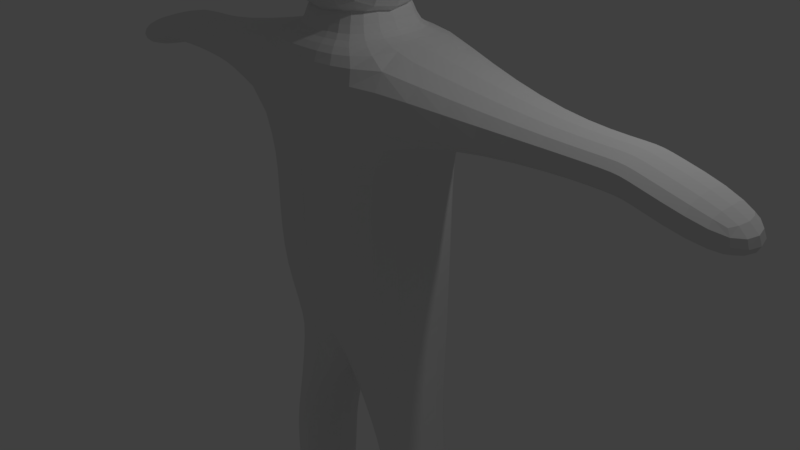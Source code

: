 # Source: stickman.blend  (saved by Blender 2.79.0; exported with 4.5.12 LTS)
import bpy
from mathutils import Matrix  # noqa: F401  (used for matrix-valued properties, if any)

bpy.ops.wm.read_factory_settings(use_empty=True)
scene = bpy.context.scene
scene.name = 'Scene'

# ---- collections
col_collection_1 = bpy.data.collections.new('Collection 1'); scene.collection.children.link(col_collection_1)

# ---- materials (node trees are filled in below, after node groups)
mat_material = bpy.data.materials.new('Material')
mat_material.alpha_threshold = 0.0
mat_material.use_transparent_shadow = False
mat_material.roughness = 0.5
mat_material.line_color = (0.0, 0.0, 0.0, 1.0)

# ---- material node trees

# ---- world
world_world = bpy.data.worlds.new('World'); scene.world = world_world
world_world.color = (0.05088, 0.05088, 0.05088)
world_world.use_sun_shadow = False
world_world.sun_shadow_jitter_overblur = 0.0
world_world.cycles.sampling_method = 'MANUAL'

# ---- cameras
cam_camera = bpy.data.cameras.new('Camera')
cam_camera.clip_end = 100.0
cam_camera.lens = 35.0
cam_camera.sensor_width = 32.0
cam_camera.sensor_height = 18.0
cam_camera.ortho_scale = 7.314
cam_camera.dof.focus_distance = 0.0
cam_camera.dof.aperture_fstop = 128.0

# ---- lights
light_lamp = bpy.data.lights.new('Lamp', 'POINT')
light_lamp.transmission_factor = 0.0
light_lamp.cutoff_distance = 30.0
light_lamp.energy = 100.0
light_lamp.shadow_buffer_clip_start = 1.001
light_lamp.shadow_soft_size = 0.1
light_lamp.shadow_maximum_resolution = 0.006
light_lamp.use_absolute_resolution = True

# ---- meshes
me_cube = bpy.data.meshes.new('Cube')
me_cube.from_pydata([(0.9829, 0.9767, -1.081), (0.934, -0.8367, -0.9175), (0.9882, 0.963, 1.022), (0.9882, -0.994, 1.022), (1.0, 1.0, 1.888), (1.0, -1.0, 2.929), (1.0, -1.0, 1.888), (3.687, 0.4586, 2.541), (3.687, -0.4587, 2.063), (3.687, 0.4586, 2.063), (-5.364e-07, -1.0, 2.929), (-5.364e-07, -1.0, 1.888), (2.384e-07, 1.0, 1.888), (-0.0114, -0.9984, 0.9963), (-0.0402, 0.9763, 1.008), (3.687, -0.4587, 2.541), (-0.3579, -0.4425, -1.498), (-0.1893, 0.9836, -1.086), (4.999, 0.4586, 1.726), (4.999, -0.4587, 1.726), (4.999, -0.4587, 2.204), (4.999, 0.4586, 2.204), (1.277, 0.5428, -3.287), (1.277, -0.5825, -3.287), (0.7147, -0.5825, -3.287), (0.7147, 0.5428, -3.287), (1.259, 0.4232, -5.414), (1.199, -0.4784, -5.041), (0.7343, -0.6772, -5.855), (0.7948, 0.4232, -5.414), (2.384e-07, 1.0, 2.929), (1.0, 1.0, 2.929), (0.5444, -0.6053, 3.495), (0.5444, 0.4835, 2.929), (0.5444, -0.6053, 2.929), (1.012e-07, 0.4835, 2.929), (-3.206e-07, -0.6053, 2.929), (1.012e-07, 0.4835, 3.495), (0.5444, 0.4835, 3.495), (-3.206e-07, -0.6053, 3.495), (2.683, 0.4586, 2.063), (2.683, -0.4586, 2.541), (2.683, 0.4586, 2.541), (2.683, -0.4586, 2.063), (3.78, 0.4586, 2.039), (3.78, -0.4587, 2.039), (3.78, 0.4586, 2.517), (3.78, -0.4587, 2.517), (0.5114, -0.5113, -2.224), (1.225, -0.6907, -2.697), (1.057, 0.5567, -2.324), (0.552, 0.5567, -2.324), (1.277, -0.5825, -3.661), (1.277, 0.5428, -3.661), (0.7147, 0.5428, -3.661), (0.7147, -0.5825, -3.661), (0.9882, 0.963, -0.09543), (0.9882, -0.994, -0.09543), (0.009767, -0.994, -0.09543), (-0.0441, 0.9496, -0.1121), (-0.9993, -1.074, 2.881), (-0.9993, -1.074, 4.881), (-0.9993, 0.9265, 2.881), (-0.9993, 0.9265, 4.881), (1.001, -1.074, 2.881), (1.001, -1.074, 4.881), (1.001, 0.9265, 2.881), (1.001, 0.9265, 4.881)], [], [(13, 3, 6, 11), (56, 2, 3, 57), (11, 6, 5, 10), (3, 2, 4, 6), (40, 42, 7, 9), (43, 40, 9, 8), (41, 43, 8, 15), (42, 41, 15, 7), (49, 48, 24, 23), (57, 3, 13, 58), (56, 0, 17, 59), (2, 14, 12, 4), (4, 12, 30, 31), (45, 44, 18, 19), (46, 47, 20, 21), (47, 45, 19, 20), (44, 46, 21, 18), (19, 18, 21, 20), (53, 52, 27, 26), (51, 50, 22, 25), (48, 51, 25, 24), (50, 49, 23, 22), (26, 27, 28, 29), (54, 53, 26, 29), (55, 54, 29, 28), (52, 55, 28, 27), (31, 30, 35, 33), (10, 5, 34, 36), (5, 31, 33, 34), (38, 37, 39, 32), (34, 33, 38, 32), (36, 34, 32, 39), (33, 35, 37, 38), (31, 5, 41, 42), (5, 6, 43, 41), (6, 4, 40, 43), (4, 31, 42, 40), (9, 7, 46, 44), (15, 8, 45, 47), (7, 15, 47, 46), (8, 9, 44, 45), (0, 1, 49, 50), (16, 17, 51, 48), (17, 0, 50, 51), (1, 16, 48, 49), (23, 24, 55, 52), (24, 25, 54, 55), (25, 22, 53, 54), (22, 23, 52, 53), (2, 56, 59, 14), (1, 57, 58, 16), (0, 56, 57, 1), (60, 61, 63, 62), (62, 63, 67, 66), (66, 67, 65, 64), (64, 65, 61, 60), (62, 66, 64, 60), (67, 63, 61, 65)])
me_cube.materials.append(mat_material)
me_cube.use_remesh_preserve_volume = False
me_cube.use_remesh_preserve_attributes = False
me_cube.use_mirror_vertex_groups = False
me_cube.update()

# ---- objects
ob_cube = bpy.data.objects.new('Cube', me_cube)
ob_lamp = bpy.data.objects.new('Lamp', light_lamp)
ob_camera = bpy.data.objects.new('Camera', cam_camera)

# ---- transforms, parenting, visibility, modifiers, constraints
ob_cube.location = (0.0, 0.0, 0.0)
ob_cube.lock_rotations_4d = False
ob_cube.empty_display_type = 'ARROWS'
ob_cube.lineart.crease_threshold = 0.0
_m = ob_cube.modifiers.new('Mirror', 'MIRROR')
_m.merge_threshold = 0.0009
_m = ob_cube.modifiers.new('Subsurf', 'SUBSURF')
_m.uv_smooth = 'PRESERVE_CORNERS'
_m.quality = 2
_m.show_only_control_edges = False
ob_lamp.location = (4.076, 1.005, 5.904)
ob_lamp.rotation_euler = (0.6503, 0.05522, 1.866)
ob_lamp.lock_rotations_4d = False
ob_lamp.empty_display_type = 'ARROWS'
ob_lamp.color = (0.0, 0.0, 0.0, 0.0)
ob_lamp.lineart.crease_threshold = 0.0
ob_camera.location = (7.481, -6.508, 5.344)
ob_camera.rotation_euler = (1.109, 0.0, 0.8149)
ob_camera.lock_rotations_4d = False
ob_camera.empty_display_type = 'ARROWS'
ob_camera.color = (0.0, 0.0, 0.0, 0.0)
ob_camera.display_type = 'WIRE'
ob_camera.lineart.crease_threshold = 0.0

# ---- collection membership
col_collection_1.objects.link(ob_cube)
col_collection_1.objects.link(ob_lamp)
col_collection_1.objects.link(ob_camera)

# ---- scene / render settings (as saved in the file)
scene.camera = ob_camera
scene.frame_start = 1; scene.frame_end = 250; scene.frame_set(0)
scene.render.engine = 'BLENDER_EEVEE_NEXT'
scene.render.resolution_percentage = 50
scene.render.dither_intensity = 0.0
scene.cycles.use_denoising = False
scene.cycles.samples = 128
scene.cycles.sampling_pattern = 'TABULATED_SOBOL'
scene.cycles.use_adaptive_sampling = False
scene.cycles.use_light_tree = False
scene.cycles.blur_glossy = 0.0
scene.cycles.sample_clamp_indirect = 0.0
scene.view_settings.view_transform = 'Standard'
bpy.context.view_layer.update()
